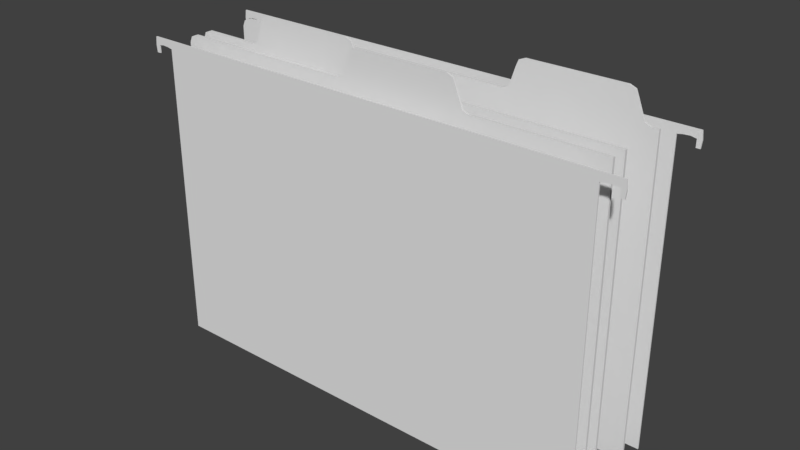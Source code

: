 # Source: Work_Desk_space_file_folders.blend  (saved by Blender 2.78.0; exported with 4.5.12 LTS)
import bpy
from mathutils import Matrix  # noqa: F401  (used for matrix-valued properties, if any)

bpy.ops.wm.read_factory_settings(use_empty=True)
scene = bpy.context.scene
scene.name = 'Scene'

# ---- collections
col_collection_1 = bpy.data.collections.new('Collection 1'); scene.collection.children.link(col_collection_1)

# ---- world
world_world = bpy.data.worlds.new('World'); scene.world = world_world
world_world.color = (0.05088, 0.05088, 0.05088)
world_world.use_sun_shadow = False
world_world.sun_shadow_jitter_overblur = 0.0
world_world.cycles.sampling_method = 'MANUAL'

# ---- meshes
me_cube_005 = bpy.data.meshes.new('Cube.005')
me_cube_005.from_pydata([(0.6911, -1.192e-07, 0.731), (0.6911, 0.003125, 0.731), (0.6911, 0.003125, 0.0), (-0.3833, 0.003125, 0.0), (0.6911, -1.192e-07, -1.192e-07), (-0.3833, -1.192e-07, -1.192e-07), (-0.3833, -1.192e-07, 0.731), (-0.3833, 0.003125, 0.731), (0.6911, 0.003125, 0.7118), (-0.3833, -1.192e-07, 0.7118), (-0.3833, 0.003125, 0.7118), (0.6911, -1.192e-07, 0.7118), (-0.432, -1.192e-07, 0.731), (-0.432, 0.003125, 0.731), (-0.4341, -1.192e-07, 0.7118), (-0.4341, 0.003125, 0.7118), (-0.396, 0.003125, 0.7142), (-0.4111, 0.003125, 0.7151), (-0.4233, 0.003125, 0.7126), (-0.4214, 0.003125, 0.731), (-0.4087, 0.003125, 0.731), (-0.396, 0.003125, 0.731), (-0.4214, -1.192e-07, 0.731), (-0.4087, -1.192e-07, 0.731), (-0.396, -1.192e-07, 0.731), (-0.4233, -1.192e-07, 0.7126), (-0.4111, -1.192e-07, 0.7151), (-0.396, -1.192e-07, 0.7142), (-0.4323, -1.192e-07, 0.6949), (-0.4323, 0.003125, 0.6949), (-0.4232, 0.003125, 0.6949), (-0.4232, -1.192e-07, 0.6949), (0.7399, -1.192e-07, 0.731), (0.7399, 0.003125, 0.731), (0.742, -1.192e-07, 0.7118), (0.742, 0.003125, 0.7118), (0.7038, 0.003125, 0.7142), (0.7189, 0.003125, 0.7151), (0.7312, 0.003125, 0.7126), (0.7293, 0.003125, 0.731), (0.7166, 0.003125, 0.731), (0.7038, 0.003125, 0.731), (0.7293, -1.192e-07, 0.731), (0.7166, -1.192e-07, 0.731), (0.7038, -1.192e-07, 0.731), (0.7312, -1.192e-07, 0.7126), (0.7189, -1.192e-07, 0.7151), (0.7038, -1.192e-07, 0.7142), (0.7402, -1.192e-07, 0.6949), (0.7402, 0.003125, 0.6949), (0.7311, 0.003125, 0.6949), (0.7311, -1.192e-07, 0.6949)], [], [(8, 10, 7, 1), (5, 3, 2, 4), (19, 18, 15, 13), (11, 4, 2, 8), (1, 7, 6, 0), (9, 11, 0, 6), (5, 4, 11, 9), (5, 9, 10, 3), (2, 3, 10, 8), (14, 12, 13, 15), (22, 19, 13, 12), (25, 22, 12, 14), (14, 15, 29, 28), (10, 9, 27, 16), (16, 27, 26, 17), (17, 26, 25, 18), (9, 6, 24, 27), (27, 24, 23, 26), (26, 23, 22, 25), (6, 7, 21, 24), (24, 21, 20, 23), (23, 20, 19, 22), (7, 10, 16, 21), (21, 16, 17, 20), (20, 17, 18, 19), (30, 31, 28, 29), (25, 14, 28, 31), (15, 18, 30, 29), (18, 25, 31, 30), (39, 33, 35, 38), (34, 35, 33, 32), (42, 32, 33, 39), (45, 34, 32, 42), (34, 48, 49, 35), (8, 36, 47, 11), (36, 37, 46, 47), (37, 38, 45, 46), (11, 47, 44, 0), (47, 46, 43, 44), (46, 45, 42, 43), (0, 44, 41, 1), (44, 43, 40, 41), (43, 42, 39, 40), (1, 41, 36, 8), (41, 40, 37, 36), (40, 39, 38, 37), (50, 49, 48, 51), (45, 51, 48, 34), (35, 49, 50, 38), (38, 50, 51, 45)])
_uv = me_cube_005.uv_layers.new(name='UVMap')
_uv.uv.foreach_set('vector', [0.0552, 0.4449, 0.6692, 0.4449, 0.6692, 0.4559, 0.0552, 0.4559, 0.9271, 0.6153, 0.9225, 0.6153, 0.9187, 0.355, 0.9233, 0.355, 0.7873, 0.1803, 0.7861, 0.1927, 0.7788, 0.1933, 0.7802, 0.1803, 0.9254, 0.09482, 0.9233, 0.355, 0.9187, 0.355, 0.9209, 0.09482, 0.9325, 0.5798, 0.9325, 0.8754, 0.9274, 0.8755, 0.9274, 0.5799, 0.0552, 0.8998, 0.6692, 0.8998, 0.6692, 0.9108, 0.0552, 0.9108, 0.0552, 0.4931, 0.6692, 0.4931, 0.6692, 0.8998, 0.0552, 0.8998, 0.9271, 0.6153, 0.9249, 0.8755, 0.9204, 0.8755, 0.9225, 0.6153, 0.0552, 0.03818, 0.6692, 0.03818, 0.6692, 0.4449, 0.0552, 0.4449, 0.7931, 0.1169, 0.78, 0.1169, 0.78, 0.1148, 0.7931, 0.1148, 0.7729, 0.1169, 0.7729, 0.1148, 0.78, 0.1148, 0.78, 0.1169, 0.7861, 0.1927, 0.7873, 0.1803, 0.7802, 0.1803, 0.7788, 0.1933, 0.7931, 0.1169, 0.7931, 0.1148, 0.8045, 0.1148, 0.8045, 0.1169, 0.8499, 0.1148, 0.8499, 0.1169, 0.8412, 0.1169, 0.8412, 0.1148, 0.8412, 0.1148, 0.8412, 0.1169, 0.831, 0.1169, 0.831, 0.1148, 0.831, 0.1148, 0.831, 0.1169, 0.8226, 0.1169, 0.8226, 0.1148, 0.8131, 0.1933, 0.8131, 0.1803, 0.8045, 0.1803, 0.8045, 0.1916, 0.8045, 0.1916, 0.8045, 0.1803, 0.7959, 0.1803, 0.7943, 0.1911, 0.7943, 0.1911, 0.7959, 0.1803, 0.7873, 0.1803, 0.7861, 0.1927, 0.7472, 0.1169, 0.7472, 0.1148, 0.7558, 0.1148, 0.7558, 0.1169, 0.7558, 0.1169, 0.7558, 0.1148, 0.7643, 0.1148, 0.7643, 0.1169, 0.7643, 0.1169, 0.7643, 0.1148, 0.7729, 0.1148, 0.7729, 0.1169, 0.8131, 0.1803, 0.8131, 0.1933, 0.8045, 0.1916, 0.8045, 0.1803, 0.8045, 0.1803, 0.8045, 0.1916, 0.7943, 0.1911, 0.7959, 0.1803, 0.7959, 0.1803, 0.7943, 0.1911, 0.7861, 0.1927, 0.7873, 0.1803, 0.8107, 0.1148, 0.8107, 0.1169, 0.8045, 0.1169, 0.8045, 0.1148, 0.7861, 0.1927, 0.7788, 0.1933, 0.78, 0.2046, 0.7861, 0.2046, 0.7788, 0.1933, 0.7861, 0.1927, 0.7861, 0.2046, 0.78, 0.2046, 0.8226, 0.1148, 0.8226, 0.1169, 0.8107, 0.1169, 0.8107, 0.1148, 0.7873, 0.1803, 0.7802, 0.1803, 0.7788, 0.1933, 0.7861, 0.1927, 0.7995, 0.1304, 0.7995, 0.1325, 0.7864, 0.1325, 0.7864, 0.1304, 0.7793, 0.1304, 0.7864, 0.1304, 0.7864, 0.1325, 0.7793, 0.1325, 0.7861, 0.1927, 0.7788, 0.1933, 0.7802, 0.1803, 0.7873, 0.1803, 0.7995, 0.1304, 0.8109, 0.1304, 0.8109, 0.1325, 0.7995, 0.1325, 0.8563, 0.1325, 0.8476, 0.1325, 0.8476, 0.1304, 0.8563, 0.1304, 0.8476, 0.1325, 0.8374, 0.1325, 0.8374, 0.1304, 0.8476, 0.1304, 0.8374, 0.1325, 0.829, 0.1325, 0.829, 0.1304, 0.8374, 0.1304, 0.8131, 0.1933, 0.8045, 0.1916, 0.8045, 0.1803, 0.8131, 0.1803, 0.8045, 0.1916, 0.7943, 0.1911, 0.7959, 0.1803, 0.8045, 0.1803, 0.7943, 0.1911, 0.7861, 0.1927, 0.7873, 0.1803, 0.7959, 0.1803, 0.7536, 0.1304, 0.7622, 0.1304, 0.7622, 0.1325, 0.7536, 0.1325, 0.7622, 0.1304, 0.7707, 0.1304, 0.7707, 0.1325, 0.7622, 0.1325, 0.7707, 0.1304, 0.7793, 0.1304, 0.7793, 0.1325, 0.7707, 0.1325, 0.8131, 0.1803, 0.8045, 0.1803, 0.8045, 0.1916, 0.8131, 0.1933, 0.8045, 0.1803, 0.7959, 0.1803, 0.7943, 0.1911, 0.8045, 0.1916, 0.7959, 0.1803, 0.7873, 0.1803, 0.7861, 0.1927, 0.7943, 0.1911, 0.8171, 0.1325, 0.8109, 0.1325, 0.8109, 0.1304, 0.8171, 0.1304, 0.7861, 0.1927, 0.7861, 0.2046, 0.78, 0.2046, 0.7788, 0.1933, 0.7788, 0.1933, 0.78, 0.2046, 0.7861, 0.2046, 0.7861, 0.1927, 0.829, 0.1325, 0.8171, 0.1325, 0.8171, 0.1304, 0.829, 0.1304])
me_cube_005.use_remesh_preserve_volume = False
me_cube_005.use_remesh_preserve_attributes = False
me_cube_005.use_mirror_vertex_groups = False
me_cube_005.update()
me_cube_007 = bpy.data.meshes.new('Cube.007')
me_cube_007.from_pydata([(0.6911, -1.192e-07, 0.731), (0.6911, 0.003125, 0.731), (0.6911, 0.003125, 0.0), (-0.3833, 0.003125, 0.0), (0.6911, -1.192e-07, -1.192e-07), (-0.3833, -1.192e-07, -1.192e-07), (-0.3833, -1.192e-07, 0.731), (-0.3833, 0.003125, 0.731), (0.6911, 0.003125, 0.7118), (-0.3833, -1.192e-07, 0.7118), (-0.3833, 0.003125, 0.7118), (0.6911, -1.192e-07, 0.7118), (-0.432, -1.192e-07, 0.731), (-0.432, 0.003125, 0.731), (-0.4341, -1.192e-07, 0.7118), (-0.4341, 0.003125, 0.7118), (-0.396, 0.003125, 0.7142), (-0.4111, 0.003125, 0.7151), (-0.4233, 0.003125, 0.7126), (-0.4214, 0.003125, 0.731), (-0.4087, 0.003125, 0.731), (-0.396, 0.003125, 0.731), (-0.4214, -1.192e-07, 0.731), (-0.4087, -1.192e-07, 0.731), (-0.396, -1.192e-07, 0.731), (-0.4233, -1.192e-07, 0.7126), (-0.4111, -1.192e-07, 0.7151), (-0.396, -1.192e-07, 0.7142), (-0.4323, -1.192e-07, 0.6949), (-0.4323, 0.003125, 0.6949), (-0.4232, 0.003125, 0.6949), (-0.4232, -1.192e-07, 0.6949), (0.7399, -1.192e-07, 0.731), (0.7399, 0.003125, 0.731), (0.742, -1.192e-07, 0.7118), (0.742, 0.003125, 0.7118), (0.7038, 0.003125, 0.7142), (0.7189, 0.003125, 0.7151), (0.7312, 0.003125, 0.7126), (0.7293, 0.003125, 0.731), (0.7166, 0.003125, 0.731), (0.7038, 0.003125, 0.731), (0.7293, -1.192e-07, 0.731), (0.7166, -1.192e-07, 0.731), (0.7038, -1.192e-07, 0.731), (0.7312, -1.192e-07, 0.7126), (0.7189, -1.192e-07, 0.7151), (0.7038, -1.192e-07, 0.7142), (0.7402, -1.192e-07, 0.6949), (0.7402, 0.003125, 0.6949), (0.7311, 0.003125, 0.6949), (0.7311, -1.192e-07, 0.6949)], [], [(8, 10, 7, 1), (5, 3, 2, 4), (19, 18, 15, 13), (11, 4, 2, 8), (1, 7, 6, 0), (9, 11, 0, 6), (5, 4, 11, 9), (5, 9, 10, 3), (2, 3, 10, 8), (14, 12, 13, 15), (22, 19, 13, 12), (25, 22, 12, 14), (14, 15, 29, 28), (10, 9, 27, 16), (16, 27, 26, 17), (17, 26, 25, 18), (9, 6, 24, 27), (27, 24, 23, 26), (26, 23, 22, 25), (6, 7, 21, 24), (24, 21, 20, 23), (23, 20, 19, 22), (7, 10, 16, 21), (21, 16, 17, 20), (20, 17, 18, 19), (30, 31, 28, 29), (25, 14, 28, 31), (15, 18, 30, 29), (18, 25, 31, 30), (39, 33, 35, 38), (34, 35, 33, 32), (42, 32, 33, 39), (45, 34, 32, 42), (34, 48, 49, 35), (8, 36, 47, 11), (36, 37, 46, 47), (37, 38, 45, 46), (11, 47, 44, 0), (47, 46, 43, 44), (46, 45, 42, 43), (0, 44, 41, 1), (44, 43, 40, 41), (43, 42, 39, 40), (1, 41, 36, 8), (41, 40, 37, 36), (40, 39, 38, 37), (50, 49, 48, 51), (45, 51, 48, 34), (35, 49, 50, 38), (38, 50, 51, 45)])
_uv = me_cube_007.uv_layers.new(name='UVMap')
_uv.uv.foreach_set('vector', [0.0552, 0.4449, 0.6692, 0.4449, 0.6692, 0.4559, 0.0552, 0.4559, 0.9271, 0.6153, 0.9225, 0.6153, 0.9187, 0.355, 0.9233, 0.355, 0.7873, 0.1803, 0.7861, 0.1927, 0.7788, 0.1933, 0.7802, 0.1803, 0.9254, 0.09482, 0.9233, 0.355, 0.9187, 0.355, 0.9209, 0.09482, 0.9325, 0.5798, 0.9325, 0.8754, 0.9274, 0.8755, 0.9274, 0.5799, 0.0552, 0.8998, 0.6692, 0.8998, 0.6692, 0.9108, 0.0552, 0.9108, 0.0552, 0.4931, 0.6692, 0.4931, 0.6692, 0.8998, 0.0552, 0.8998, 0.9271, 0.6153, 0.9249, 0.8755, 0.9204, 0.8755, 0.9225, 0.6153, 0.0552, 0.03818, 0.6692, 0.03818, 0.6692, 0.4449, 0.0552, 0.4449, 0.7931, 0.1169, 0.78, 0.1169, 0.78, 0.1148, 0.7931, 0.1148, 0.7729, 0.1169, 0.7729, 0.1148, 0.78, 0.1148, 0.78, 0.1169, 0.7861, 0.1927, 0.7873, 0.1803, 0.7802, 0.1803, 0.7788, 0.1933, 0.7931, 0.1169, 0.7931, 0.1148, 0.8045, 0.1148, 0.8045, 0.1169, 0.8499, 0.1148, 0.8499, 0.1169, 0.8412, 0.1169, 0.8412, 0.1148, 0.8412, 0.1148, 0.8412, 0.1169, 0.831, 0.1169, 0.831, 0.1148, 0.831, 0.1148, 0.831, 0.1169, 0.8226, 0.1169, 0.8226, 0.1148, 0.8131, 0.1933, 0.8131, 0.1803, 0.8045, 0.1803, 0.8045, 0.1916, 0.8045, 0.1916, 0.8045, 0.1803, 0.7959, 0.1803, 0.7943, 0.1911, 0.7943, 0.1911, 0.7959, 0.1803, 0.7873, 0.1803, 0.7861, 0.1927, 0.7472, 0.1169, 0.7472, 0.1148, 0.7558, 0.1148, 0.7558, 0.1169, 0.7558, 0.1169, 0.7558, 0.1148, 0.7643, 0.1148, 0.7643, 0.1169, 0.7643, 0.1169, 0.7643, 0.1148, 0.7729, 0.1148, 0.7729, 0.1169, 0.8131, 0.1803, 0.8131, 0.1933, 0.8045, 0.1916, 0.8045, 0.1803, 0.8045, 0.1803, 0.8045, 0.1916, 0.7943, 0.1911, 0.7959, 0.1803, 0.7959, 0.1803, 0.7943, 0.1911, 0.7861, 0.1927, 0.7873, 0.1803, 0.8107, 0.1148, 0.8107, 0.1169, 0.8045, 0.1169, 0.8045, 0.1148, 0.7861, 0.1927, 0.7788, 0.1933, 0.78, 0.2046, 0.7861, 0.2046, 0.7788, 0.1933, 0.7861, 0.1927, 0.7861, 0.2046, 0.78, 0.2046, 0.8226, 0.1148, 0.8226, 0.1169, 0.8107, 0.1169, 0.8107, 0.1148, 0.7873, 0.1803, 0.7802, 0.1803, 0.7788, 0.1933, 0.7861, 0.1927, 0.7995, 0.1304, 0.7995, 0.1325, 0.7864, 0.1325, 0.7864, 0.1304, 0.7793, 0.1304, 0.7864, 0.1304, 0.7864, 0.1325, 0.7793, 0.1325, 0.7861, 0.1927, 0.7788, 0.1933, 0.7802, 0.1803, 0.7873, 0.1803, 0.7995, 0.1304, 0.8109, 0.1304, 0.8109, 0.1325, 0.7995, 0.1325, 0.8563, 0.1325, 0.8476, 0.1325, 0.8476, 0.1304, 0.8563, 0.1304, 0.8476, 0.1325, 0.8374, 0.1325, 0.8374, 0.1304, 0.8476, 0.1304, 0.8374, 0.1325, 0.829, 0.1325, 0.829, 0.1304, 0.8374, 0.1304, 0.8131, 0.1933, 0.8045, 0.1916, 0.8045, 0.1803, 0.8131, 0.1803, 0.8045, 0.1916, 0.7943, 0.1911, 0.7959, 0.1803, 0.8045, 0.1803, 0.7943, 0.1911, 0.7861, 0.1927, 0.7873, 0.1803, 0.7959, 0.1803, 0.7536, 0.1304, 0.7622, 0.1304, 0.7622, 0.1325, 0.7536, 0.1325, 0.7622, 0.1304, 0.7707, 0.1304, 0.7707, 0.1325, 0.7622, 0.1325, 0.7707, 0.1304, 0.7793, 0.1304, 0.7793, 0.1325, 0.7707, 0.1325, 0.8131, 0.1803, 0.8045, 0.1803, 0.8045, 0.1916, 0.8131, 0.1933, 0.8045, 0.1803, 0.7959, 0.1803, 0.7943, 0.1911, 0.8045, 0.1916, 0.7959, 0.1803, 0.7873, 0.1803, 0.7861, 0.1927, 0.7943, 0.1911, 0.8171, 0.1325, 0.8109, 0.1325, 0.8109, 0.1304, 0.8171, 0.1304, 0.7861, 0.1927, 0.7861, 0.2046, 0.78, 0.2046, 0.7788, 0.1933, 0.7788, 0.1933, 0.78, 0.2046, 0.7861, 0.2046, 0.7861, 0.1927, 0.829, 0.1325, 0.8171, 0.1325, 0.8171, 0.1304, 0.829, 0.1304])
me_cube_007.use_remesh_preserve_volume = False
me_cube_007.use_remesh_preserve_attributes = False
me_cube_007.use_mirror_vertex_groups = False
me_cube_007.update()
me_cube_001 = bpy.data.meshes.new('Cube.001')
me_cube_001.from_pydata([(0.6858, -1.192e-07, 0.7369), (0.6858, 0.003125, 0.7369), (0.6858, 0.003125, 0.006099), (-0.378, 0.003125, 0.006099), (0.6858, -1.192e-07, 0.7369), (0.6858, -1.192e-07, -1.192e-07), (-0.378, -1.192e-07, -1.192e-07), (0.09399, -1.192e-07, -1.192e-07), (0.3552, -1.192e-07, -1.192e-07), (0.6858, -0.003125, 0.7369), (0.3552, -0.003125, 0.006099), (0.6858, -0.003125, 0.006099), (-0.378, -0.003125, 0.006099), (0.09399, -0.003125, 0.006099), (0.114, -1.192e-07, 0.806), (0.09399, -1.192e-07, 0.786), (0.09985, -1.192e-07, 0.8002), (0.09399, -0.003125, 0.786), (0.114, -0.003125, 0.806), (0.09985, -0.003125, 0.8002), (0.3552, -1.192e-07, 0.786), (0.3352, -1.192e-07, 0.806), (0.3493, -1.192e-07, 0.8002), (0.3352, -0.003125, 0.806), (0.3552, -0.003125, 0.786), (0.3493, -0.003125, 0.8002), (0.3865, -1.192e-07, 0.7369), (0.3665, -1.192e-07, 0.7569), (0.3352, -1.192e-07, 0.7369), (0.3552, -1.192e-07, 0.7169), (0.3723, -1.192e-07, 0.7427), (0.3665, -0.003125, 0.7569), (0.3865, -0.003125, 0.7369), (0.3552, -0.003125, 0.7169), (0.3352, -0.003125, 0.7369), (0.3723, -0.003125, 0.7427), (0.0846, -1.192e-07, 0.7569), (0.0646, -1.192e-07, 0.7369), (0.09399, -1.192e-07, 0.7169), (0.114, -1.192e-07, 0.7369), (0.07874, -1.192e-07, 0.7427), (0.0646, -0.003125, 0.7369), (0.0846, -0.003125, 0.7569), (0.114, -0.003125, 0.7369), (0.09399, -0.003125, 0.7169), (0.07874, -0.003125, 0.7427), (-0.358, -1.192e-07, 0.7369), (-0.378, -1.192e-07, 0.7169), (-0.3722, -1.192e-07, 0.731), (-0.378, 0.003125, 0.7169), (-0.358, 0.003125, 0.7369), (-0.3722, 0.003125, 0.731), (-0.378, -1.192e-07, 0.7169), (-0.358, -1.192e-07, 0.7369), (-0.3722, -1.192e-07, 0.731), (-0.358, -0.003125, 0.7369), (-0.378, -0.003125, 0.7169), (-0.3722, -0.003125, 0.731)], [], [(1, 2, 3, 49, 51, 50), (6, 3, 2, 5), (6, 47, 49, 3), (0, 5, 2, 1), (6, 12, 56, 52), (1, 50, 46, 0), (20, 24, 31, 27), (39, 28, 29, 8, 7, 38), (26, 4, 5, 8, 29), (28, 39, 36, 15, 16, 14, 21, 22, 20, 27), (44, 13, 10, 33, 34, 43), (31, 24, 25, 23, 18, 19, 17, 42, 43, 34), (53, 55, 41, 37), (52, 54, 53, 37, 38, 7, 6), (8, 10, 13, 7), (36, 42, 17, 15), (5, 11, 10, 8), (14, 18, 23, 21), (4, 9, 11, 5), (7, 13, 12, 6), (17, 19, 16, 15), (19, 18, 14, 16), (33, 10, 11, 9, 32), (20, 22, 25, 24), (22, 21, 23, 25), (26, 29, 28, 27, 30), (31, 34, 33, 32, 35), (31, 35, 30, 27), (35, 32, 26, 30), (26, 32, 9, 4), (36, 39, 38, 37, 40), (41, 44, 43, 42, 45), (36, 40, 45, 42), (40, 37, 41, 45), (55, 57, 56, 12, 13, 44, 41), (46, 50, 51, 48), (48, 51, 49, 47), (52, 56, 57, 54), (54, 57, 55, 53), (5, 0, 46, 48, 47, 6)])
_uv = me_cube_001.uv_layers.new(name='UVMap')
_uv.uv.foreach_set('vector', [0.02974, 0.969, 0.02974, 0.7016, 0.419, 0.7016, 0.419, 0.9617, 0.4169, 0.9669, 0.4117, 0.969, 0.187, 0.349, 0.1863, 0.3455, 0.3221, 0.2493, 0.3257, 0.2509, 0.187, 0.349, 0.1275, 0.2687, 0.129, 0.2681, 0.1863, 0.3455, 0.2549, 0.1729, 0.3257, 0.2509, 0.3221, 0.2493, 0.2548, 0.1759, 0.1157, 0.5438, 0.1171, 0.5458, 0.127, 0.6412, 0.1255, 0.6416, 0.2548, 0.1759, 0.1329, 0.2561, 0.1315, 0.2547, 0.2549, 0.1729, 0.2876, 0.6539, 0.2879, 0.6532, 0.2936, 0.6564, 0.2933, 0.6571, 0.6974, 0.6513, 0.6165, 0.6513, 0.6092, 0.644, 0.6092, 0.3817, 0.7047, 0.3817, 0.7047, 0.644, 0.5977, 0.6513, 0.4882, 0.6513, 0.4882, 0.3817, 0.6092, 0.3817, 0.6092, 0.644, 0.6165, 0.6513, 0.6974, 0.6513, 0.7082, 0.6586, 0.7047, 0.6693, 0.7026, 0.6745, 0.6974, 0.6766, 0.6165, 0.6766, 0.6113, 0.6745, 0.6092, 0.6693, 0.605, 0.6586, 0.6606, 0.3144, 0.6606, 0.05435, 0.7562, 0.05435, 0.7562, 0.3144, 0.7488, 0.3217, 0.6679, 0.3217, 0.7603, 0.329, 0.7562, 0.3397, 0.754, 0.3449, 0.7488, 0.347, 0.6679, 0.347, 0.6627, 0.3449, 0.6606, 0.3397, 0.6571, 0.329, 0.6679, 0.3217, 0.7488, 0.3217, 0.1369, 0.6508, 0.1373, 0.6491, 0.2237, 0.6434, 0.2236, 0.6446, 0.8774, 0.644, 0.8753, 0.6492, 0.8701, 0.6513, 0.7155, 0.6513, 0.7047, 0.644, 0.7047, 0.3817, 0.8774, 0.3817, 0.2844, 0.5121, 0.2839, 0.5138, 0.2216, 0.5089, 0.2214, 0.5071, 0.2318, 0.6485, 0.2324, 0.648, 0.2366, 0.6539, 0.236, 0.6544, 0.3527, 0.548, 0.3514, 0.5494, 0.2839, 0.5138, 0.2844, 0.5121, 0.242, 0.6583, 0.2421, 0.6576, 0.2801, 0.6524, 0.2802, 0.6531, 0.3364, 0.632, 0.3354, 0.6316, 0.3514, 0.5494, 0.3527, 0.548, 0.2214, 0.5071, 0.2216, 0.5089, 0.1171, 0.5458, 0.1157, 0.5438, 0.2366, 0.6539, 0.2388, 0.6565, 0.2384, 0.6571, 0.236, 0.6544, 0.2388, 0.6565, 0.2421, 0.6576, 0.242, 0.6583, 0.2384, 0.6571, 0.7562, 0.3144, 0.7562, 0.05435, 0.8771, 0.05435, 0.8771, 0.3217, 0.7676, 0.3217, 0.2876, 0.6539, 0.2844, 0.6526, 0.2845, 0.6518, 0.2879, 0.6532, 0.2844, 0.6526, 0.2802, 0.6531, 0.2801, 0.6524, 0.2845, 0.6518, 0.5977, 0.6513, 0.6092, 0.644, 0.6165, 0.6513, 0.605, 0.6586, 0.6029, 0.6535, 0.7603, 0.329, 0.7488, 0.3217, 0.7562, 0.3144, 0.7676, 0.3217, 0.7624, 0.3239, 0.2936, 0.6564, 0.2964, 0.6577, 0.2963, 0.6583, 0.2933, 0.6571, 0.2964, 0.6577, 0.2991, 0.6571, 0.2993, 0.6578, 0.2963, 0.6583, 0.2993, 0.6578, 0.2991, 0.6571, 0.3354, 0.6316, 0.3364, 0.632, 0.7082, 0.6586, 0.6974, 0.6513, 0.7047, 0.644, 0.7155, 0.6513, 0.7103, 0.6535, 0.6498, 0.3217, 0.6606, 0.3144, 0.6679, 0.3217, 0.6571, 0.329, 0.655, 0.3239, 0.2318, 0.6485, 0.229, 0.6459, 0.2294, 0.645, 0.2324, 0.648, 0.229, 0.6459, 0.2236, 0.6446, 0.2237, 0.6434, 0.2294, 0.645, 0.4952, 0.3217, 0.49, 0.3196, 0.4879, 0.3144, 0.4879, 0.05435, 0.6606, 0.05435, 0.6606, 0.3144, 0.6498, 0.3217, 0.1315, 0.2547, 0.1329, 0.2561, 0.1288, 0.263, 0.1275, 0.2626, 0.1275, 0.2626, 0.1288, 0.263, 0.129, 0.2681, 0.1275, 0.2687, 0.1255, 0.6416, 0.127, 0.6412, 0.1301, 0.646, 0.1292, 0.6472, 0.1292, 0.6472, 0.1301, 0.646, 0.1373, 0.6491, 0.1369, 0.6508, 0.8739, 0.7017, 0.8739, 0.9714, 0.492, 0.9714, 0.4868, 0.9692, 0.4846, 0.964, 0.4846, 0.7017])
me_cube_001.use_remesh_preserve_volume = False
me_cube_001.use_remesh_preserve_attributes = False
me_cube_001.use_mirror_vertex_groups = False
me_cube_001.update()
me_cube_004 = bpy.data.meshes.new('Cube.004')
me_cube_004.from_pydata([(0.6858, -1.192e-07, 0.7369), (0.6858, 0.003125, 0.7369), (0.6858, 0.003125, 0.006099), (-0.378, 0.003125, 0.006099), (0.6858, -1.192e-07, 0.7369), (0.6858, -1.192e-07, -1.192e-07), (-0.378, -1.192e-07, -1.192e-07), (-0.1905, -1.192e-07, -1.192e-07), (0.07071, -1.192e-07, -1.192e-07), (0.6858, -0.003125, 0.7369), (0.07071, -0.003125, 0.006099), (0.6858, -0.003125, 0.006099), (-0.378, -0.003125, 0.006099), (-0.1905, -0.003125, 0.006099), (-0.1705, -1.192e-07, 0.806), (-0.1905, -1.192e-07, 0.786), (-0.1846, -1.192e-07, 0.8002), (-0.1905, -0.003125, 0.786), (-0.1705, -0.003125, 0.806), (-0.1846, -0.003125, 0.8002), (0.07071, -1.192e-07, 0.786), (0.05071, -1.192e-07, 0.806), (0.06485, -1.192e-07, 0.8002), (0.05071, -0.003125, 0.806), (0.07071, -0.003125, 0.786), (0.06485, -0.003125, 0.8002), (0.102, -1.192e-07, 0.7369), (0.082, -1.192e-07, 0.7569), (0.05071, -1.192e-07, 0.7369), (0.07071, -1.192e-07, 0.7169), (0.08785, -1.192e-07, 0.7427), (0.082, -0.003125, 0.7569), (0.102, -0.003125, 0.7369), (0.07071, -0.003125, 0.7169), (0.05071, -0.003125, 0.7369), (0.08785, -0.003125, 0.7427), (-0.1999, -1.192e-07, 0.7569), (-0.2199, -1.192e-07, 0.7369), (-0.1905, -1.192e-07, 0.7169), (-0.1705, -1.192e-07, 0.7369), (-0.2058, -1.192e-07, 0.7427), (-0.2199, -0.003125, 0.7369), (-0.1999, -0.003125, 0.7569), (-0.1705, -0.003125, 0.7369), (-0.1905, -0.003125, 0.7169), (-0.2058, -0.003125, 0.7427), (-0.358, -1.192e-07, 0.7369), (-0.378, -1.192e-07, 0.7169), (-0.3722, -1.192e-07, 0.731), (-0.378, 0.003125, 0.7169), (-0.358, 0.003125, 0.7369), (-0.3722, 0.003125, 0.731), (-0.378, -1.192e-07, 0.7169), (-0.358, -1.192e-07, 0.7369), (-0.3722, -1.192e-07, 0.731), (-0.358, -0.003125, 0.7369), (-0.378, -0.003125, 0.7169), (-0.3722, -0.003125, 0.731)], [], [(1, 2, 3, 49, 51, 50), (6, 3, 2, 5), (6, 47, 49, 3), (0, 5, 2, 1), (6, 12, 56, 52), (1, 50, 46, 0), (20, 24, 31, 27), (39, 28, 29, 8, 7, 38), (26, 4, 5, 8, 29), (28, 39, 36, 15, 16, 14, 21, 22, 20, 27), (44, 13, 10, 33, 34, 43), (31, 24, 25, 23, 18, 19, 17, 42, 43, 34), (53, 55, 41, 37), (52, 54, 53, 37, 38, 7, 6), (8, 10, 13, 7), (36, 42, 17, 15), (5, 11, 10, 8), (14, 18, 23, 21), (4, 9, 11, 5), (7, 13, 12, 6), (17, 19, 16, 15), (19, 18, 14, 16), (33, 10, 11, 9, 32), (20, 22, 25, 24), (22, 21, 23, 25), (26, 29, 28, 27, 30), (31, 34, 33, 32, 35), (31, 35, 30, 27), (35, 32, 26, 30), (26, 32, 9, 4), (36, 39, 38, 37, 40), (41, 44, 43, 42, 45), (36, 40, 45, 42), (40, 37, 41, 45), (55, 57, 56, 12, 13, 44, 41), (46, 50, 51, 48), (48, 51, 49, 47), (52, 56, 57, 54), (54, 57, 55, 53), (5, 0, 46, 48, 47, 6)])
_uv = me_cube_004.uv_layers.new(name='UVMap')
_uv.uv.foreach_set('vector', [0.03928, 0.9724, 0.03928, 0.7054, 0.428, 0.7054, 0.428, 0.9651, 0.4259, 0.9703, 0.4207, 0.9724, 0.1494, 0.4523, 0.1488, 0.4489, 0.2838, 0.3533, 0.2874, 0.3548, 0.1494, 0.4523, 0.09028, 0.3726, 0.09175, 0.3719, 0.1488, 0.4489, 0.2169, 0.2772, 0.2874, 0.3548, 0.2838, 0.3533, 0.2169, 0.2802, 0.1335, 0.5316, 0.1345, 0.5332, 0.1374, 0.6364, 0.136, 0.6367, 0.2169, 0.2802, 0.09568, 0.36, 0.09425, 0.3586, 0.2169, 0.2772, 0.2579, 0.641, 0.2581, 0.6406, 0.2613, 0.6427, 0.2611, 0.6431, 0.8053, 0.6533, 0.7245, 0.6533, 0.7172, 0.646, 0.7172, 0.3841, 0.8126, 0.3841, 0.8126, 0.646, 0.7057, 0.6533, 0.4924, 0.6533, 0.4924, 0.3841, 0.7172, 0.3841, 0.7172, 0.646, 0.7245, 0.6533, 0.8053, 0.6533, 0.816, 0.6606, 0.8126, 0.6713, 0.8105, 0.6765, 0.8053, 0.6786, 0.7245, 0.6786, 0.7193, 0.6765, 0.7172, 0.6713, 0.713, 0.6606, 0.5558, 0.3185, 0.5558, 0.05881, 0.6512, 0.05881, 0.6512, 0.3185, 0.6439, 0.3258, 0.5631, 0.3258, 0.6553, 0.3331, 0.6512, 0.3438, 0.6491, 0.349, 0.6439, 0.3511, 0.5631, 0.3511, 0.5579, 0.349, 0.5558, 0.3438, 0.5523, 0.3331, 0.5631, 0.3258, 0.6439, 0.3258, 0.1467, 0.6446, 0.147, 0.6429, 0.2151, 0.6357, 0.215, 0.6368, 0.8811, 0.646, 0.879, 0.6512, 0.8738, 0.6533, 0.8234, 0.6533, 0.8126, 0.646, 0.8126, 0.3841, 0.8811, 0.3841, 0.2298, 0.5203, 0.2294, 0.5219, 0.1737, 0.5218, 0.1735, 0.5203, 0.2217, 0.639, 0.222, 0.6386, 0.2249, 0.642, 0.2245, 0.6424, 0.3235, 0.5579, 0.3221, 0.5594, 0.2294, 0.5219, 0.2298, 0.5203, 0.2289, 0.6449, 0.2289, 0.6444, 0.2533, 0.6396, 0.2533, 0.6401, 0.3074, 0.6229, 0.3065, 0.6222, 0.3221, 0.5594, 0.3235, 0.5579, 0.1735, 0.5203, 0.1737, 0.5218, 0.1345, 0.5332, 0.1335, 0.5316, 0.2249, 0.642, 0.2264, 0.6436, 0.2262, 0.644, 0.2245, 0.6424, 0.2264, 0.6436, 0.2289, 0.6444, 0.2289, 0.6449, 0.2262, 0.644, 0.6512, 0.3185, 0.6512, 0.05881, 0.876, 0.05881, 0.876, 0.3258, 0.6626, 0.3258, 0.2579, 0.641, 0.2561, 0.6401, 0.2562, 0.6396, 0.2581, 0.6406, 0.2561, 0.6401, 0.2533, 0.6401, 0.2533, 0.6396, 0.2562, 0.6396, 0.7057, 0.6533, 0.7172, 0.646, 0.7245, 0.6533, 0.713, 0.6606, 0.7109, 0.6555, 0.6553, 0.3331, 0.6439, 0.3258, 0.6512, 0.3185, 0.6626, 0.3258, 0.6575, 0.328, 0.2613, 0.6427, 0.263, 0.6436, 0.2629, 0.6441, 0.2611, 0.6431, 0.263, 0.6436, 0.2654, 0.6436, 0.2656, 0.6442, 0.2629, 0.6441, 0.2656, 0.6442, 0.2654, 0.6436, 0.3065, 0.6222, 0.3074, 0.6229, 0.816, 0.6606, 0.8053, 0.6533, 0.8126, 0.646, 0.8234, 0.6533, 0.8182, 0.6555, 0.545, 0.3258, 0.5558, 0.3185, 0.5631, 0.3258, 0.5523, 0.3331, 0.5502, 0.328, 0.2217, 0.639, 0.2197, 0.6375, 0.2199, 0.6369, 0.222, 0.6386, 0.2197, 0.6375, 0.215, 0.6368, 0.2151, 0.6357, 0.2199, 0.6369, 0.4945, 0.3258, 0.4894, 0.3237, 0.4872, 0.3185, 0.4872, 0.05881, 0.5558, 0.05881, 0.5558, 0.3185, 0.545, 0.3258, 0.09425, 0.3586, 0.09568, 0.36, 0.09163, 0.3669, 0.09028, 0.3664, 0.09028, 0.3664, 0.09163, 0.3669, 0.09175, 0.3719, 0.09028, 0.3726, 0.136, 0.6367, 0.1374, 0.6364, 0.1403, 0.6404, 0.1395, 0.6416, 0.1395, 0.6416, 0.1403, 0.6404, 0.147, 0.6429, 0.1467, 0.6446, 0.8694, 0.7103, 0.8694, 0.9795, 0.488, 0.9795, 0.4828, 0.9774, 0.4807, 0.9722, 0.4807, 0.7103])
me_cube_004.use_remesh_preserve_volume = False
me_cube_004.use_remesh_preserve_attributes = False
me_cube_004.use_mirror_vertex_groups = False
me_cube_004.update()
me_cube_000 = bpy.data.meshes.new('Cube.000')
me_cube_000.from_pydata([(0.6858, -1.192e-07, 0.7369), (0.6858, 0.003125, 0.7369), (0.6858, 0.003125, 0.006099), (-0.378, 0.003125, 0.006099), (0.6858, -1.192e-07, 0.7369), (0.6858, -1.192e-07, -1.192e-07), (-0.378, -1.192e-07, -1.192e-07), (0.378, -1.192e-07, -1.192e-07), (0.6392, -1.192e-07, -1.192e-07), (0.6858, -0.003125, 0.7369), (0.6392, -0.003125, 0.006099), (0.6858, -0.003125, 0.006099), (-0.378, -0.003125, 0.006099), (0.378, -0.003125, 0.006099), (0.398, -1.192e-07, 0.806), (0.378, -1.192e-07, 0.786), (0.3839, -1.192e-07, 0.8002), (0.378, -0.003125, 0.786), (0.398, -0.003125, 0.806), (0.3839, -0.003125, 0.8002), (0.6392, -1.192e-07, 0.786), (0.6192, -1.192e-07, 0.806), (0.6334, -1.192e-07, 0.8002), (0.6192, -0.003125, 0.806), (0.6392, -0.003125, 0.786), (0.6334, -0.003125, 0.8002), (0.6705, -1.192e-07, 0.7369), (0.6505, -1.192e-07, 0.7569), (0.6192, -1.192e-07, 0.7369), (0.6392, -1.192e-07, 0.7169), (0.6564, -1.192e-07, 0.7427), (0.6505, -0.003125, 0.7569), (0.6705, -0.003125, 0.7369), (0.6392, -0.003125, 0.7169), (0.6192, -0.003125, 0.7369), (0.6564, -0.003125, 0.7427), (0.3686, -1.192e-07, 0.7569), (0.3486, -1.192e-07, 0.7369), (0.378, -1.192e-07, 0.7169), (0.398, -1.192e-07, 0.7369), (0.3628, -1.192e-07, 0.7427), (0.3486, -0.003125, 0.7369), (0.3686, -0.003125, 0.7569), (0.398, -0.003125, 0.7369), (0.378, -0.003125, 0.7169), (0.3628, -0.003125, 0.7427), (-0.358, -1.192e-07, 0.7369), (-0.378, -1.192e-07, 0.7169), (-0.3722, -1.192e-07, 0.731), (-0.378, 0.003125, 0.7169), (-0.358, 0.003125, 0.7369), (-0.3722, 0.003125, 0.731), (-0.378, -1.192e-07, 0.7169), (-0.358, -1.192e-07, 0.7369), (-0.3722, -1.192e-07, 0.731), (-0.358, -0.003125, 0.7369), (-0.378, -0.003125, 0.7169), (-0.3722, -0.003125, 0.731)], [], [(1, 2, 3, 49, 51, 50), (6, 3, 2, 5), (6, 47, 49, 3), (0, 5, 2, 1), (6, 12, 56, 52), (1, 50, 46, 0), (20, 24, 31, 27), (39, 28, 29, 8, 7, 38), (26, 4, 5, 8, 29), (28, 39, 36, 15, 16, 14, 21, 22, 20, 27), (44, 13, 10, 33, 34, 43), (31, 24, 25, 23, 18, 19, 17, 42, 43, 34), (53, 55, 41, 37), (52, 54, 53, 37, 38, 7, 6), (8, 10, 13, 7), (36, 42, 17, 15), (5, 11, 10, 8), (14, 18, 23, 21), (4, 9, 11, 5), (7, 13, 12, 6), (17, 19, 16, 15), (19, 18, 14, 16), (33, 10, 11, 9, 32), (20, 22, 25, 24), (22, 21, 23, 25), (26, 29, 28, 27, 30), (31, 34, 33, 32, 35), (31, 35, 30, 27), (35, 32, 26, 30), (26, 32, 9, 4), (36, 39, 38, 37, 40), (41, 44, 43, 42, 45), (36, 40, 45, 42), (40, 37, 41, 45), (55, 57, 56, 12, 13, 44, 41), (46, 50, 51, 48), (48, 51, 49, 47), (52, 56, 57, 54), (54, 57, 55, 53), (5, 0, 46, 48, 47, 6)])
_uv = me_cube_000.uv_layers.new(name='UVMap')
_uv.uv.foreach_set('vector', [0.02974, 0.9776, 0.02974, 0.7145, 0.4128, 0.7145, 0.4128, 0.9704, 0.4107, 0.9755, 0.4056, 0.9776, 0.1884, 0.3277, 0.1876, 0.3232, 0.3642, 0.1981, 0.3689, 0.2002, 0.1884, 0.3277, 0.111, 0.2234, 0.113, 0.2225, 0.1876, 0.3232, 0.2767, 0.09867, 0.3689, 0.2002, 0.3642, 0.1981, 0.2766, 0.1026, 0.08765, 0.4047, 0.08949, 0.4083, 0.08951, 0.5292, 0.08765, 0.5296, 0.2766, 0.1026, 0.1181, 0.2069, 0.1162, 0.2051, 0.2767, 0.09867, 0.317, 0.5697, 0.3161, 0.5691, 0.3213, 0.5593, 0.3222, 0.5599, 0.5852, 0.6166, 0.5055, 0.6166, 0.4983, 0.6094, 0.4983, 0.3513, 0.5924, 0.3513, 0.5924, 0.6094, 0.4871, 0.6166, 0.4815, 0.6166, 0.4815, 0.3513, 0.4983, 0.3513, 0.4983, 0.6094, 0.5055, 0.6166, 0.5852, 0.6166, 0.5958, 0.6238, 0.5924, 0.6343, 0.5903, 0.6394, 0.5852, 0.6415, 0.5055, 0.6415, 0.5004, 0.6394, 0.4983, 0.6343, 0.4943, 0.6238, 0.7524, 0.2737, 0.7524, 0.01779, 0.8464, 0.01779, 0.8464, 0.2737, 0.8392, 0.2809, 0.7596, 0.2809, 0.8505, 0.2881, 0.8464, 0.2986, 0.8443, 0.3037, 0.8392, 0.3058, 0.7596, 0.3058, 0.7545, 0.3037, 0.7524, 0.2986, 0.749, 0.2881, 0.7596, 0.2809, 0.8392, 0.2809, 0.1005, 0.5426, 0.1013, 0.5405, 0.2127, 0.5461, 0.2124, 0.5478, 0.8646, 0.6094, 0.8625, 0.6145, 0.8574, 0.6166, 0.603, 0.6166, 0.5924, 0.6094, 0.5924, 0.3513, 0.8646, 0.3513, 0.3685, 0.3861, 0.3677, 0.3883, 0.2842, 0.3715, 0.2841, 0.3688, 0.2239, 0.5564, 0.2252, 0.5556, 0.2316, 0.5687, 0.2303, 0.5694, 0.3828, 0.3929, 0.3809, 0.3949, 0.3677, 0.3883, 0.3685, 0.3861, 0.2391, 0.577, 0.2393, 0.5758, 0.3086, 0.5757, 0.3089, 0.577, 0.3429, 0.549, 0.3408, 0.5474, 0.3809, 0.3949, 0.3828, 0.3929, 0.2841, 0.3688, 0.2842, 0.3715, 0.08949, 0.4083, 0.08765, 0.4047, 0.2316, 0.5687, 0.2347, 0.5738, 0.2339, 0.5747, 0.2303, 0.5694, 0.2347, 0.5738, 0.2393, 0.5758, 0.2391, 0.577, 0.2339, 0.5747, 0.8464, 0.2737, 0.8464, 0.01779, 0.8632, 0.01779, 0.8632, 0.2809, 0.8577, 0.2809, 0.317, 0.5697, 0.314, 0.5744, 0.3132, 0.5735, 0.3161, 0.5691, 0.314, 0.5744, 0.3089, 0.577, 0.3086, 0.5757, 0.3132, 0.5735, 0.4871, 0.6166, 0.4983, 0.6094, 0.5055, 0.6166, 0.4943, 0.6238, 0.4921, 0.6187, 0.8505, 0.2881, 0.8392, 0.2809, 0.8464, 0.2737, 0.8577, 0.2809, 0.8526, 0.283, 0.3213, 0.5593, 0.3251, 0.554, 0.3259, 0.5552, 0.3222, 0.5599, 0.3251, 0.554, 0.3324, 0.5509, 0.3331, 0.5525, 0.3259, 0.5552, 0.3331, 0.5525, 0.3324, 0.5509, 0.3408, 0.5474, 0.3429, 0.549, 0.5958, 0.6238, 0.5852, 0.6166, 0.5924, 0.6094, 0.603, 0.6166, 0.5979, 0.6187, 0.7418, 0.2809, 0.7524, 0.2737, 0.7596, 0.2809, 0.749, 0.2881, 0.7469, 0.283, 0.2239, 0.5564, 0.2195, 0.5504, 0.2206, 0.5491, 0.2252, 0.5556, 0.2195, 0.5504, 0.2124, 0.5478, 0.2127, 0.5461, 0.2206, 0.5491, 0.4873, 0.2809, 0.4822, 0.2788, 0.4801, 0.2737, 0.4801, 0.01779, 0.7524, 0.01779, 0.7524, 0.2737, 0.7418, 0.2809, 0.1162, 0.2051, 0.1181, 0.2069, 0.1128, 0.2159, 0.111, 0.2153, 0.111, 0.2153, 0.1128, 0.2159, 0.113, 0.2225, 0.111, 0.2234, 0.08765, 0.5296, 0.08951, 0.5292, 0.09278, 0.5356, 0.09143, 0.537, 0.09143, 0.537, 0.09278, 0.5356, 0.1013, 0.5405, 0.1005, 0.5426, 0.8228, 0.7172, 0.8228, 0.9826, 0.4469, 0.9826, 0.4418, 0.9805, 0.4397, 0.9754, 0.4397, 0.7172])
me_cube_000.use_remesh_preserve_volume = False
me_cube_000.use_remesh_preserve_attributes = False
me_cube_000.use_mirror_vertex_groups = False
me_cube_000.update()

# ---- objects
ob_file_divider = bpy.data.objects.new('File divider', me_cube_005)
ob_file_divider_001 = bpy.data.objects.new('File divider.001', me_cube_007)
ob_file_folder = bpy.data.objects.new('File folder', me_cube_001)
ob_file_folder_2 = bpy.data.objects.new('File folder 2', me_cube_004)
ob_project_file_folder = bpy.data.objects.new('Project file folder', me_cube_000)

# ---- transforms, parenting, visibility, modifiers, constraints
ob_file_divider.location = (-0.1539, -0.2867, -0.3857)
ob_file_divider.lineart.crease_threshold = 0.0
_vg = ob_file_divider.vertex_groups.new(name='front')
for _i, _w in zip([0, 1, 2, 3, 6, 7, 8, 9, 10, 11, 12, 13, 14, 15, 16, 17, 18, 19, 20, 21, 22, 23, 24, 25, 26, 27, 28, 29, 30, 31, 32, 33, 34, 35, 36, 37, 38, 39, 40, 41, 42, 43, 44, 45, 46, 47, 48, 49, 50, 51], [1.0, 1.0, 1.0, 1.0, 1.0, 1.0, 1.0, 0.5, 1.0, 0.5, 1.0, 1.0, 0.5, 1.0, 1.0, 1.0, 1.0, 1.0, 1.0, 1.0, 1.0, 1.0, 1.0, 0.5, 0.5, 0.5, 0.5, 1.0, 1.0, 0.5, 1.0, 1.0, 0.5, 1.0, 1.0, 1.0, 1.0, 1.0, 1.0, 1.0, 1.0, 1.0, 1.0, 0.5, 0.5, 0.5, 0.5, 1.0, 1.0, 0.5]): _vg.add([_i], _w, 'REPLACE')
_vg = ob_file_divider.vertex_groups.new(name='back')
for _i, _w in zip([4, 5, 9, 11, 14, 25, 26, 27, 28, 31, 34, 45, 46, 47, 48, 51], [1.0, 1.0, 0.5, 0.5, 0.5, 0.5, 0.5, 0.5, 0.5, 0.5, 0.5, 0.5, 0.5, 0.5, 0.5, 0.5]): _vg.add([_i], _w, 'REPLACE')
_m = ob_file_divider.modifiers.new('Armature', 'ARMATURE')
ob_file_divider_001.location = (-0.1539, -0.5519, -0.3857)
ob_file_divider_001.rotation_euler = (8.419e-08, 3.142, -0.0)
ob_file_divider_001.scale = (-1.0, -1.0, -1.0)
ob_file_divider_001.lineart.crease_threshold = 0.0
_vg = ob_file_divider_001.vertex_groups.new(name='front')
for _i, _w in zip([0, 1, 2, 3, 6, 7, 8, 9, 10, 11, 12, 13, 14, 15, 16, 17, 18, 19, 20, 21, 22, 23, 24, 25, 26, 27, 28, 29, 30, 31, 32, 33, 34, 35, 36, 37, 38, 39, 40, 41, 42, 43, 44, 45, 46, 47, 48, 49, 50, 51], [1.0, 1.0, 1.0, 1.0, 1.0, 1.0, 1.0, 0.5, 1.0, 0.5, 1.0, 1.0, 0.5, 1.0, 1.0, 1.0, 1.0, 1.0, 1.0, 1.0, 1.0, 1.0, 1.0, 0.5, 0.5, 0.5, 0.5, 1.0, 1.0, 0.5, 1.0, 1.0, 0.5, 1.0, 1.0, 1.0, 1.0, 1.0, 1.0, 1.0, 1.0, 1.0, 1.0, 0.5, 0.5, 0.5, 0.5, 1.0, 1.0, 0.5]): _vg.add([_i], _w, 'REPLACE')
_vg = ob_file_divider_001.vertex_groups.new(name='back')
for _i, _w in zip([4, 5, 9, 11, 14, 25, 26, 27, 28, 31, 34, 45, 46, 47, 48, 51], [1.0, 1.0, 0.5, 0.5, 0.5, 0.5, 0.5, 0.5, 0.5, 0.5, 0.5, 0.5, 0.5, 0.5, 0.5, 0.5]): _vg.add([_i], _w, 'REPLACE')
_m = ob_file_divider_001.modifiers.new('Armature', 'ARMATURE')
ob_file_folder.location = (-0.1539, -0.5014, -0.3857)
ob_file_folder.lineart.crease_threshold = 0.0
_vg = ob_file_folder.vertex_groups.new(name='front')
_vg.add([0, 1, 2, 3, 46, 47, 48, 49, 50, 51], 1.0, 'REPLACE')
_vg = ob_file_folder.vertex_groups.new(name='back')
_vg.add([4, 5, 6, 7, 8, 9, 10, 11, 12, 13, 14, 15, 16, 17, 18, 19, 20, 21, 22, 23, 24, 25, 26, 27, 28, 29, 30, 31, 32, 33, 34, 35, 36, 37, 38, 39, 40, 41, 42, 43, 44, 45, 52, 53, 54, 55, 56, 57], 1.0, 'REPLACE')
_m = ob_file_folder.modifiers.new('Armature', 'ARMATURE')
ob_file_folder_2.location = (-0.1539, -0.4611, -0.3857)
ob_file_folder_2.lineart.crease_threshold = 0.0
_vg = ob_file_folder_2.vertex_groups.new(name='front')
_vg.add([0, 1, 2, 3, 46, 47, 48, 49, 50, 51], 1.0, 'REPLACE')
_vg = ob_file_folder_2.vertex_groups.new(name='back')
_vg.add([4, 5, 6, 7, 8, 9, 10, 11, 12, 13, 14, 15, 16, 17, 18, 19, 20, 21, 22, 23, 24, 25, 26, 27, 28, 29, 30, 31, 32, 33, 34, 35, 36, 37, 38, 39, 40, 41, 42, 43, 44, 45, 52, 53, 54, 55, 56, 57], 1.0, 'REPLACE')
_m = ob_file_folder_2.modifiers.new('Armature', 'ARMATURE')
ob_project_file_folder.location = (-0.1539, -0.3427, -0.3857)
ob_project_file_folder.lineart.crease_threshold = 0.0
_vg = ob_project_file_folder.vertex_groups.new(name='front')
_vg.add([0, 1, 2, 3, 46, 47, 48, 49, 50, 51], 1.0, 'REPLACE')
_vg = ob_project_file_folder.vertex_groups.new(name='back')
_vg.add([4, 5, 6, 7, 8, 9, 10, 11, 12, 13, 14, 15, 16, 17, 18, 19, 20, 21, 22, 23, 24, 25, 26, 27, 28, 29, 30, 31, 32, 33, 34, 35, 36, 37, 38, 39, 40, 41, 42, 43, 44, 45, 52, 53, 54, 55, 56, 57], 1.0, 'REPLACE')
_m = ob_project_file_folder.modifiers.new('Armature', 'ARMATURE')

# ---- collection membership
col_collection_1.objects.link(ob_file_divider)
col_collection_1.objects.link(ob_file_divider_001)
col_collection_1.objects.link(ob_file_folder)
col_collection_1.objects.link(ob_file_folder_2)
col_collection_1.objects.link(ob_project_file_folder)

# ---- scene / render settings (as saved in the file)
scene.frame_start = 1; scene.frame_end = 250; scene.frame_set(1)
scene.render.engine = 'BLENDER_EEVEE_NEXT'
scene.render.resolution_percentage = 50
scene.render.dither_intensity = 0.0
scene.cycles.use_denoising = False
scene.cycles.samples = 128
scene.cycles.sampling_pattern = 'TABULATED_SOBOL'
scene.cycles.light_sampling_threshold = 0.0
scene.cycles.use_adaptive_sampling = False
scene.cycles.use_light_tree = False
scene.cycles.blur_glossy = 0.0
scene.cycles.sample_clamp_indirect = 0.0
scene.view_settings.view_transform = 'Standard'
bpy.context.view_layer.update()

# ---- added for rendering (the .blend has no active camera and no usable light): camera, sun
cam_auto = bpy.data.cameras.new('AutoCamera')
cam_auto.lens = 50.0
cam_auto.sensor_width = 36.0
cam_auto.clip_end = 1000.0
ob_auto_camera = bpy.data.objects.new('AutoCamera', cam_auto)
scene.collection.objects.link(ob_auto_camera)
ob_auto_camera.location = (1.34295, -2.03079, 1.09166)
ob_auto_camera.rotation_euler = (1.09748, -7.21219e-08, 0.694738)
scene.camera = ob_auto_camera
light_auto_sun = bpy.data.lights.new('AutoSun', 'SUN')
light_auto_sun.energy = 3.0
light_auto_sun.angle = 0.0523599
ob_auto_sun = bpy.data.objects.new('AutoSun', light_auto_sun)
scene.collection.objects.link(ob_auto_sun)
ob_auto_sun.rotation_euler = (0.872665, 0.174533, 0.523599)
bpy.context.view_layer.update()
